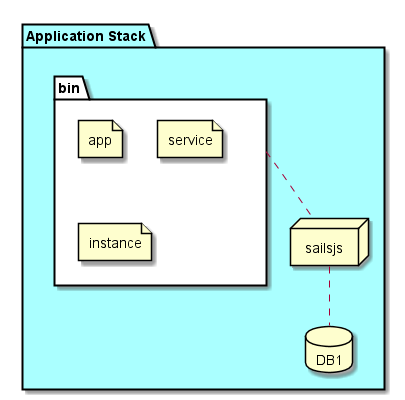

The diagram above was rendered by PlantUML. Its source (embedded in the PNG):
@startuml

package  "Application Stack" #aaffff {
  folder bin #ffffff {
    file app
    file service
    file instance
  }
  node sailsjs
  database DB1

  sailsjs .. DB1
  bin .. sailsjs
}

@enduml